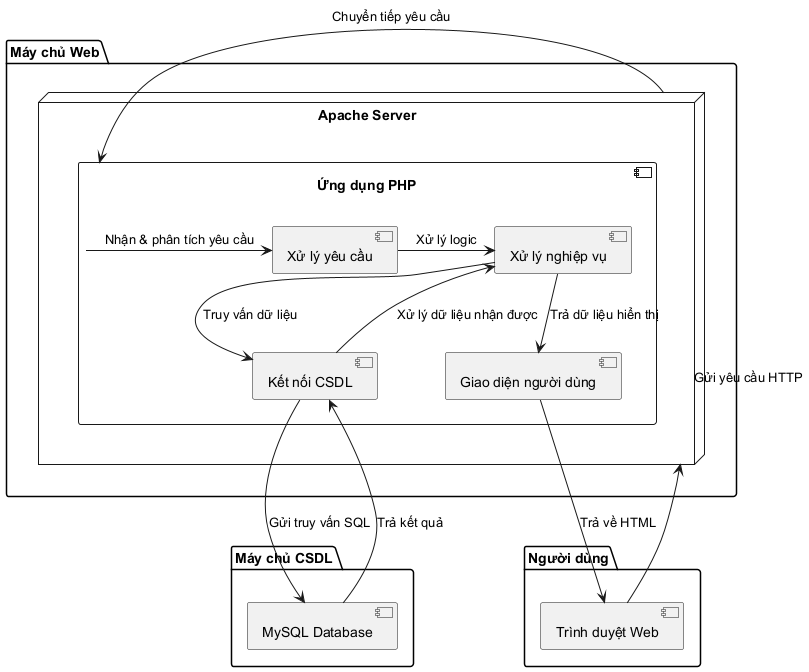

The diagram above was rendered by PlantUML. Its source (embedded in the PNG):
@startuml

package "Người dùng" {
    [Trình duyệt Web] 
}

package "Máy chủ Web" {
    node "Apache Server" {
        component "Ứng dụng PHP" {
            component "Xử lý yêu cầu" 
            component "Giao diện người dùng"
            component "Xử lý nghiệp vụ"
            component "Kết nối CSDL"
        }
    }
}

package "Máy chủ CSDL" {
    [MySQL Database]
}

[Trình duyệt Web] -> "Apache Server" : Gửi yêu cầu HTTP
"Apache Server" -> "Ứng dụng PHP" : Chuyển tiếp yêu cầu
"Ứng dụng PHP" -> "Xử lý yêu cầu" : Nhận & phân tích yêu cầu
"Xử lý yêu cầu" -> "Xử lý nghiệp vụ" : Xử lý logic
"Xử lý nghiệp vụ" -> "Kết nối CSDL" : Truy vấn dữ liệu
"Kết nối CSDL" --> "MySQL Database" : Gửi truy vấn SQL
"MySQL Database" --> "Kết nối CSDL" : Trả kết quả
"Kết nối CSDL" --> "Xử lý nghiệp vụ" : Xử lý dữ liệu nhận được
"Xử lý nghiệp vụ" --> "Giao diện người dùng" : Trả dữ liệu hiển thị
"Giao diện người dùng" --> "Trình duyệt Web" : Trả về HTML

@enduml